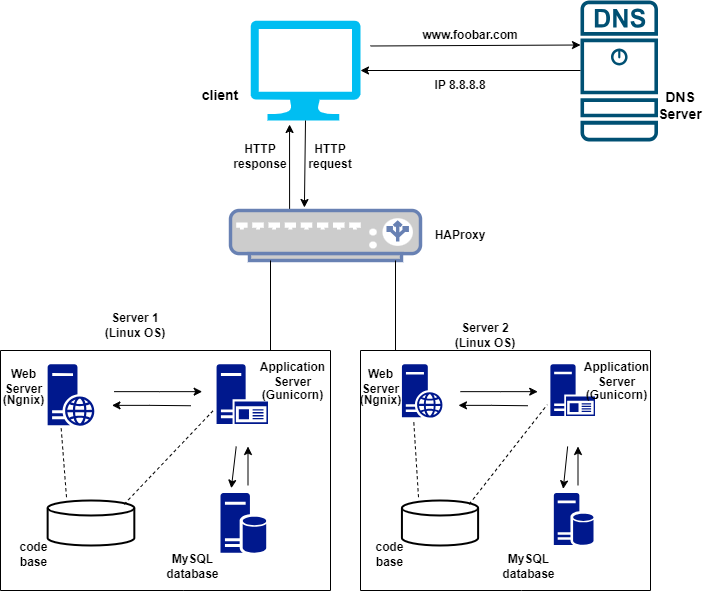

The diagram above was exported from draw.io. Its source (the exported page's mxGraphModel, read from the mxfile embedded in the PNG):
<mxGraphModel dx="1354" dy="600" grid="0" gridSize="10" guides="1" tooltips="1" connect="1" arrows="1" fold="1" page="1" pageScale="1" pageWidth="850" pageHeight="1100" math="0" shadow="0">
  <root>
    <mxCell id="0" />
    <mxCell id="1" parent="0" />
    <mxCell id="B-LBb-D4Yri2F2_4ZlOX-1" value="" style="verticalLabelPosition=bottom;html=1;verticalAlign=top;align=center;strokeColor=none;fillColor=#00BEF2;shape=mxgraph.azure.computer;pointerEvents=1;" parent="1" vertex="1">
      <mxGeometry x="280" y="30" width="110" height="100" as="geometry" />
    </mxCell>
    <mxCell id="B-LBb-D4Yri2F2_4ZlOX-2" value="" style="sketch=0;points=[[0.015,0.015,0],[0.985,0.015,0],[0.985,0.985,0],[0.015,0.985,0],[0.25,0,0],[0.5,0,0],[0.75,0,0],[1,0.25,0],[1,0.5,0],[1,0.75,0],[0.75,1,0],[0.5,1,0],[0.25,1,0],[0,0.75,0],[0,0.5,0],[0,0.25,0]];verticalLabelPosition=bottom;html=1;verticalAlign=top;aspect=fixed;align=center;pointerEvents=1;shape=mxgraph.cisco19.dns_server;fillColor=#005073;strokeColor=none;" parent="1" vertex="1">
      <mxGeometry x="610" y="10" width="77.5" height="140.91" as="geometry" />
    </mxCell>
    <mxCell id="B-LBb-D4Yri2F2_4ZlOX-24" value="" style="group" parent="1" vertex="1" connectable="0">
      <mxGeometry x="30" y="360" width="330" height="240" as="geometry" />
    </mxCell>
    <mxCell id="B-LBb-D4Yri2F2_4ZlOX-4" value="" style="sketch=0;aspect=fixed;pointerEvents=1;shadow=0;dashed=0;html=1;strokeColor=none;labelPosition=center;verticalLabelPosition=bottom;verticalAlign=top;align=center;fillColor=#00188D;shape=mxgraph.mscae.enterprise.application_server2" parent="B-LBb-D4Yri2F2_4ZlOX-24" vertex="1">
      <mxGeometry x="216.07142857142858" y="13.714285714285715" width="51.42857142857143" height="59.80000000000001" as="geometry" />
    </mxCell>
    <mxCell id="B-LBb-D4Yri2F2_4ZlOX-5" value="" style="sketch=0;aspect=fixed;pointerEvents=1;shadow=0;dashed=0;html=1;strokeColor=none;labelPosition=center;verticalLabelPosition=bottom;verticalAlign=top;align=center;fillColor=#00188D;shape=mxgraph.mscae.enterprise.web_server" parent="B-LBb-D4Yri2F2_4ZlOX-24" vertex="1">
      <mxGeometry x="47.14285714285714" y="13.714285714285715" width="46.80000000000001" height="61.57714285714287" as="geometry" />
    </mxCell>
    <mxCell id="B-LBb-D4Yri2F2_4ZlOX-6" value="" style="strokeWidth=2;html=1;shape=mxgraph.flowchart.database;whiteSpace=wrap;" parent="B-LBb-D4Yri2F2_4ZlOX-24" vertex="1">
      <mxGeometry x="47.14285714285714" y="150" width="86.68785714285715" height="45.00342857142857" as="geometry" />
    </mxCell>
    <mxCell id="B-LBb-D4Yri2F2_4ZlOX-8" value="" style="sketch=0;aspect=fixed;pointerEvents=1;shadow=0;dashed=0;html=1;strokeColor=none;labelPosition=center;verticalLabelPosition=bottom;verticalAlign=top;align=center;fillColor=#00188D;shape=mxgraph.mscae.enterprise.database_server" parent="B-LBb-D4Yri2F2_4ZlOX-24" vertex="1">
      <mxGeometry x="220" y="142.49828571428574" width="45.714285714285715" height="60.14857142857144" as="geometry" />
    </mxCell>
    <mxCell id="B-LBb-D4Yri2F2_4ZlOX-11" value="" style="endArrow=none;html=1;rounded=0;" parent="B-LBb-D4Yri2F2_4ZlOX-24" edge="1">
      <mxGeometry width="50" height="50" relative="1" as="geometry">
        <mxPoint as="sourcePoint" />
        <mxPoint x="330.00000000000006" as="targetPoint" />
      </mxGeometry>
    </mxCell>
    <mxCell id="B-LBb-D4Yri2F2_4ZlOX-12" value="" style="endArrow=none;html=1;rounded=0;" parent="B-LBb-D4Yri2F2_4ZlOX-24" edge="1">
      <mxGeometry width="50" height="50" relative="1" as="geometry">
        <mxPoint y="240.00000000000003" as="sourcePoint" />
        <mxPoint as="targetPoint" />
      </mxGeometry>
    </mxCell>
    <mxCell id="B-LBb-D4Yri2F2_4ZlOX-13" value="" style="endArrow=none;html=1;rounded=0;" parent="B-LBb-D4Yri2F2_4ZlOX-24" edge="1">
      <mxGeometry width="50" height="50" relative="1" as="geometry">
        <mxPoint y="240.00000000000003" as="sourcePoint" />
        <mxPoint x="330.00000000000006" y="240.00000000000003" as="targetPoint" />
        <Array as="points">
          <mxPoint x="183.33333333333337" y="240.00000000000003" />
        </Array>
      </mxGeometry>
    </mxCell>
    <mxCell id="B-LBb-D4Yri2F2_4ZlOX-14" value="" style="endArrow=none;html=1;rounded=0;" parent="B-LBb-D4Yri2F2_4ZlOX-24" edge="1">
      <mxGeometry width="50" height="50" relative="1" as="geometry">
        <mxPoint x="330.00000000000006" y="240.00000000000003" as="sourcePoint" />
        <mxPoint x="330.00000000000006" as="targetPoint" />
      </mxGeometry>
    </mxCell>
    <mxCell id="B-LBb-D4Yri2F2_4ZlOX-15" value="" style="endArrow=none;dashed=1;html=1;rounded=0;entryX=-0.07;entryY=0.78;entryDx=0;entryDy=0;entryPerimeter=0;exitX=0.883;exitY=0.083;exitDx=0;exitDy=0;exitPerimeter=0;" parent="B-LBb-D4Yri2F2_4ZlOX-24" source="B-LBb-D4Yri2F2_4ZlOX-6" target="B-LBb-D4Yri2F2_4ZlOX-4" edge="1">
      <mxGeometry width="50" height="50" relative="1" as="geometry">
        <mxPoint x="137.5" y="127.50000000000001" as="sourcePoint" />
        <mxPoint x="183.33333333333337" y="90" as="targetPoint" />
      </mxGeometry>
    </mxCell>
    <mxCell id="B-LBb-D4Yri2F2_4ZlOX-18" value="" style="endArrow=none;dashed=1;html=1;rounded=0;entryX=0.289;entryY=1.04;entryDx=0;entryDy=0;entryPerimeter=0;" parent="B-LBb-D4Yri2F2_4ZlOX-24" target="B-LBb-D4Yri2F2_4ZlOX-5" edge="1">
      <mxGeometry width="50" height="50" relative="1" as="geometry">
        <mxPoint x="66" y="146.74285714285713" as="sourcePoint" />
        <mxPoint x="100.83333333333334" y="90" as="targetPoint" />
      </mxGeometry>
    </mxCell>
    <mxCell id="B-LBb-D4Yri2F2_4ZlOX-19" value="" style="endArrow=classic;html=1;rounded=0;entryX=0.237;entryY=-0.08;entryDx=0;entryDy=0;entryPerimeter=0;" parent="B-LBb-D4Yri2F2_4ZlOX-24" target="B-LBb-D4Yri2F2_4ZlOX-8" edge="1">
      <mxGeometry width="50" height="50" relative="1" as="geometry">
        <mxPoint x="235.71428571428572" y="96" as="sourcePoint" />
        <mxPoint x="339.16666666666674" y="37.5" as="targetPoint" />
      </mxGeometry>
    </mxCell>
    <mxCell id="B-LBb-D4Yri2F2_4ZlOX-20" value="" style="endArrow=classic;html=1;rounded=0;" parent="B-LBb-D4Yri2F2_4ZlOX-24" edge="1">
      <mxGeometry width="50" height="50" relative="1" as="geometry">
        <mxPoint x="247.50000000000003" y="135" as="sourcePoint" />
        <mxPoint x="247.50000000000003" y="96" as="targetPoint" />
      </mxGeometry>
    </mxCell>
    <mxCell id="B-LBb-D4Yri2F2_4ZlOX-21" value="" style="endArrow=classic;html=1;rounded=0;" parent="B-LBb-D4Yri2F2_4ZlOX-24" edge="1">
      <mxGeometry width="50" height="50" relative="1" as="geometry">
        <mxPoint x="113.66666666666669" y="41.14628571428572" as="sourcePoint" />
        <mxPoint x="201.66666666666669" y="41.14628571428572" as="targetPoint" />
        <Array as="points">
          <mxPoint x="159.10714285714286" y="41.142857142857146" />
        </Array>
      </mxGeometry>
    </mxCell>
    <mxCell id="B-LBb-D4Yri2F2_4ZlOX-22" value="" style="endArrow=classic;html=1;rounded=0;" parent="B-LBb-D4Yri2F2_4ZlOX-24" edge="1">
      <mxGeometry width="50" height="50" relative="1" as="geometry">
        <mxPoint x="190.32357142857143" y="55.23514285714286" as="sourcePoint" />
        <mxPoint x="111.49023809523811" y="54.86014285714286" as="targetPoint" />
        <Array as="points">
          <mxPoint x="149.2857142857143" y="54.85714285714286" />
        </Array>
      </mxGeometry>
    </mxCell>
    <mxCell id="B-LBb-D4Yri2F2_4ZlOX-29" value="&lt;b&gt;code base&lt;/b&gt;" style="text;strokeColor=none;align=center;fillColor=none;html=1;verticalAlign=middle;whiteSpace=wrap;rounded=0;" parent="B-LBb-D4Yri2F2_4ZlOX-24" vertex="1">
      <mxGeometry x="9.821428571428573" y="194.10514285714282" width="47.14285714285714" height="20.571428571428573" as="geometry" />
    </mxCell>
    <mxCell id="B-LBb-D4Yri2F2_4ZlOX-30" value="&lt;b&gt;MySQL database&lt;/b&gt;" style="text;strokeColor=none;align=center;fillColor=none;html=1;verticalAlign=middle;whiteSpace=wrap;rounded=0;" parent="B-LBb-D4Yri2F2_4ZlOX-24" vertex="1">
      <mxGeometry x="168.92857142857147" y="205.71428571428572" width="47.14285714285714" height="20.571428571428573" as="geometry" />
    </mxCell>
    <mxCell id="B-LBb-D4Yri2F2_4ZlOX-31" value="&lt;b&gt;Application Server&lt;/b&gt;" style="text;strokeColor=none;align=center;fillColor=none;html=1;verticalAlign=middle;whiteSpace=wrap;rounded=0;" parent="B-LBb-D4Yri2F2_4ZlOX-24" vertex="1">
      <mxGeometry x="269.1071428571429" y="13.714285714285715" width="47.14285714285714" height="20.571428571428573" as="geometry" />
    </mxCell>
    <mxCell id="B-LBb-D4Yri2F2_4ZlOX-32" value="&lt;b&gt;Web Server&lt;/b&gt;" style="text;strokeColor=none;align=center;fillColor=none;html=1;verticalAlign=middle;whiteSpace=wrap;rounded=0;" parent="B-LBb-D4Yri2F2_4ZlOX-24" vertex="1">
      <mxGeometry y="20.571428571428573" width="47.14285714285714" height="20.571428571428573" as="geometry" />
    </mxCell>
    <mxCell id="42cerFRxnODnJm_p5zHk-1" value="&lt;b&gt;(Ngnix)&lt;/b&gt;" style="text;strokeColor=none;align=center;fillColor=none;html=1;verticalAlign=middle;whiteSpace=wrap;rounded=0;" parent="B-LBb-D4Yri2F2_4ZlOX-24" vertex="1">
      <mxGeometry y="39.31199999999999" width="47.14285714285714" height="20.571428571428573" as="geometry" />
    </mxCell>
    <mxCell id="42cerFRxnODnJm_p5zHk-2" value="&lt;b&gt;(Gunicorn)&lt;/b&gt;" style="text;strokeColor=none;align=center;fillColor=none;html=1;verticalAlign=middle;whiteSpace=wrap;rounded=0;" parent="B-LBb-D4Yri2F2_4ZlOX-24" vertex="1">
      <mxGeometry x="269.1071428571429" y="34.28571428571429" width="47.14285714285714" height="20.571428571428573" as="geometry" />
    </mxCell>
    <mxCell id="B-LBb-D4Yri2F2_4ZlOX-27" value="&lt;b&gt;&lt;font style=&quot;font-size: 14px;&quot;&gt;client&lt;/font&gt;&lt;/b&gt;" style="text;strokeColor=none;align=center;fillColor=none;html=1;verticalAlign=middle;whiteSpace=wrap;rounded=0;" parent="1" vertex="1">
      <mxGeometry x="220" y="90" width="60" height="30" as="geometry" />
    </mxCell>
    <mxCell id="B-LBb-D4Yri2F2_4ZlOX-28" value="&lt;font style=&quot;font-size: 14px;&quot;&gt;&lt;b&gt;DNS Server&lt;/b&gt;&lt;/font&gt;" style="text;strokeColor=none;align=center;fillColor=none;html=1;verticalAlign=middle;whiteSpace=wrap;rounded=0;" parent="1" vertex="1">
      <mxGeometry x="680" y="100" width="60" height="30" as="geometry" />
    </mxCell>
    <mxCell id="B-LBb-D4Yri2F2_4ZlOX-44" value="" style="endArrow=classic;html=1;rounded=0;entryX=0;entryY=0.213;entryDx=0;entryDy=0;entryPerimeter=0;exitX=1;exitY=0.21;exitDx=0;exitDy=0;exitPerimeter=0;" parent="1" edge="1">
      <mxGeometry width="50" height="50" relative="1" as="geometry">
        <mxPoint x="400" y="55.489999999999995" as="sourcePoint" />
        <mxPoint x="610" y="54.50382999999998" as="targetPoint" />
      </mxGeometry>
    </mxCell>
    <mxCell id="B-LBb-D4Yri2F2_4ZlOX-45" value="" style="endArrow=classic;html=1;rounded=0;entryX=1;entryY=0.5;entryDx=0;entryDy=0;entryPerimeter=0;exitX=0;exitY=0.5;exitDx=0;exitDy=0;exitPerimeter=0;" parent="1" target="B-LBb-D4Yri2F2_4ZlOX-1" edge="1">
      <mxGeometry width="50" height="50" relative="1" as="geometry">
        <mxPoint x="610" y="79.99500000000005" as="sourcePoint" />
        <mxPoint x="391.98" y="89.54" as="targetPoint" />
      </mxGeometry>
    </mxCell>
    <mxCell id="B-LBb-D4Yri2F2_4ZlOX-46" value="&lt;b&gt;www.foobar.com&lt;/b&gt;" style="text;strokeColor=none;align=center;fillColor=none;html=1;verticalAlign=middle;whiteSpace=wrap;rounded=0;" parent="1" vertex="1">
      <mxGeometry x="470" y="30" width="60" height="30" as="geometry" />
    </mxCell>
    <mxCell id="B-LBb-D4Yri2F2_4ZlOX-47" value="&lt;b&gt;IP 8.8.8.8&lt;/b&gt;" style="text;strokeColor=none;align=center;fillColor=none;html=1;verticalAlign=middle;whiteSpace=wrap;rounded=0;" parent="1" vertex="1">
      <mxGeometry x="460" y="80" width="60" height="30" as="geometry" />
    </mxCell>
    <mxCell id="B-LBb-D4Yri2F2_4ZlOX-48" value="&lt;b&gt;HTTP request&lt;/b&gt;" style="text;strokeColor=none;align=center;fillColor=none;html=1;verticalAlign=middle;whiteSpace=wrap;rounded=0;" parent="1" vertex="1">
      <mxGeometry x="330" y="150.91" width="60" height="30" as="geometry" />
    </mxCell>
    <mxCell id="B-LBb-D4Yri2F2_4ZlOX-49" value="" style="endArrow=classic;html=1;rounded=0;exitX=0.5;exitY=1;exitDx=0;exitDy=0;exitPerimeter=0;entryX=0.389;entryY=-0.06;entryDx=0;entryDy=0;entryPerimeter=0;" parent="1" source="B-LBb-D4Yri2F2_4ZlOX-1" target="oXlCGbfulxOShCau51b1-24" edge="1">
      <mxGeometry width="50" height="50" relative="1" as="geometry">
        <mxPoint x="144.5" y="130" as="sourcePoint" />
        <mxPoint x="145" y="210" as="targetPoint" />
      </mxGeometry>
    </mxCell>
    <mxCell id="B-LBb-D4Yri2F2_4ZlOX-50" value="" style="endArrow=classic;html=1;rounded=0;entryX=0.355;entryY=1.04;entryDx=0;entryDy=0;entryPerimeter=0;exitX=0.311;exitY=-0.02;exitDx=0;exitDy=0;exitPerimeter=0;" parent="1" source="oXlCGbfulxOShCau51b1-24" target="B-LBb-D4Yri2F2_4ZlOX-1" edge="1">
      <mxGeometry width="50" height="50" relative="1" as="geometry">
        <mxPoint x="319" y="210" as="sourcePoint" />
        <mxPoint x="130" y="135.46" as="targetPoint" />
      </mxGeometry>
    </mxCell>
    <mxCell id="B-LBb-D4Yri2F2_4ZlOX-51" value="&lt;b&gt;HTTP response&lt;/b&gt;" style="text;strokeColor=none;align=center;fillColor=none;html=1;verticalAlign=middle;whiteSpace=wrap;rounded=0;" parent="1" vertex="1">
      <mxGeometry x="260" y="150.91" width="60" height="30" as="geometry" />
    </mxCell>
    <mxCell id="B-LBb-D4Yri2F2_4ZlOX-52" value="&lt;b&gt;Server 1 (Linux OS)&lt;/b&gt;" style="text;strokeColor=none;align=center;fillColor=none;html=1;verticalAlign=middle;whiteSpace=wrap;rounded=0;" parent="1" vertex="1">
      <mxGeometry x="130" y="320" width="70" height="30" as="geometry" />
    </mxCell>
    <mxCell id="oXlCGbfulxOShCau51b1-1" value="" style="group" parent="1" vertex="1" connectable="0">
      <mxGeometry x="390" y="360" width="290" height="240" as="geometry" />
    </mxCell>
    <mxCell id="oXlCGbfulxOShCau51b1-2" value="" style="sketch=0;aspect=fixed;pointerEvents=1;shadow=0;dashed=0;html=1;strokeColor=none;labelPosition=center;verticalLabelPosition=bottom;verticalAlign=top;align=center;fillColor=#00188D;shape=mxgraph.mscae.enterprise.application_server2" parent="oXlCGbfulxOShCau51b1-1" vertex="1">
      <mxGeometry x="189.88095238095238" y="13.714285714285712" width="44.64285714285714" height="51.90972222222222" as="geometry" />
    </mxCell>
    <mxCell id="oXlCGbfulxOShCau51b1-3" value="" style="sketch=0;aspect=fixed;pointerEvents=1;shadow=0;dashed=0;html=1;strokeColor=none;labelPosition=center;verticalLabelPosition=bottom;verticalAlign=top;align=center;fillColor=#00188D;shape=mxgraph.mscae.enterprise.web_server" parent="oXlCGbfulxOShCau51b1-1" vertex="1">
      <mxGeometry x="41.42857142857143" y="13.714285714285712" width="40.625" height="53.45238095238095" as="geometry" />
    </mxCell>
    <mxCell id="oXlCGbfulxOShCau51b1-4" value="" style="strokeWidth=2;html=1;shape=mxgraph.flowchart.database;whiteSpace=wrap;" parent="oXlCGbfulxOShCau51b1-1" vertex="1">
      <mxGeometry x="41.42857142857143" y="150" width="76.18023809523811" height="45.003428571428564" as="geometry" />
    </mxCell>
    <mxCell id="oXlCGbfulxOShCau51b1-5" value="" style="sketch=0;aspect=fixed;pointerEvents=1;shadow=0;dashed=0;html=1;strokeColor=none;labelPosition=center;verticalLabelPosition=bottom;verticalAlign=top;align=center;fillColor=#00188D;shape=mxgraph.mscae.enterprise.database_server" parent="oXlCGbfulxOShCau51b1-1" vertex="1">
      <mxGeometry x="193.33333333333334" y="142.49828571428571" width="39.682539682539684" height="52.21230158730158" as="geometry" />
    </mxCell>
    <mxCell id="oXlCGbfulxOShCau51b1-6" value="" style="endArrow=none;html=1;rounded=0;" parent="oXlCGbfulxOShCau51b1-1" edge="1">
      <mxGeometry width="50" height="50" relative="1" as="geometry">
        <mxPoint as="sourcePoint" />
        <mxPoint x="290" as="targetPoint" />
      </mxGeometry>
    </mxCell>
    <mxCell id="oXlCGbfulxOShCau51b1-7" value="" style="endArrow=none;html=1;rounded=0;" parent="oXlCGbfulxOShCau51b1-1" edge="1">
      <mxGeometry width="50" height="50" relative="1" as="geometry">
        <mxPoint y="240" as="sourcePoint" />
        <mxPoint as="targetPoint" />
      </mxGeometry>
    </mxCell>
    <mxCell id="oXlCGbfulxOShCau51b1-8" value="" style="endArrow=none;html=1;rounded=0;" parent="oXlCGbfulxOShCau51b1-1" edge="1">
      <mxGeometry width="50" height="50" relative="1" as="geometry">
        <mxPoint y="240" as="sourcePoint" />
        <mxPoint x="290" y="240" as="targetPoint" />
        <Array as="points">
          <mxPoint x="161.11111111111111" y="240" />
        </Array>
      </mxGeometry>
    </mxCell>
    <mxCell id="oXlCGbfulxOShCau51b1-9" value="" style="endArrow=none;html=1;rounded=0;" parent="oXlCGbfulxOShCau51b1-1" edge="1">
      <mxGeometry width="50" height="50" relative="1" as="geometry">
        <mxPoint x="290" y="240" as="sourcePoint" />
        <mxPoint x="290" as="targetPoint" />
      </mxGeometry>
    </mxCell>
    <mxCell id="oXlCGbfulxOShCau51b1-10" value="" style="endArrow=none;dashed=1;html=1;rounded=0;entryX=-0.07;entryY=0.78;entryDx=0;entryDy=0;entryPerimeter=0;exitX=0.883;exitY=0.083;exitDx=0;exitDy=0;exitPerimeter=0;" parent="oXlCGbfulxOShCau51b1-1" source="oXlCGbfulxOShCau51b1-4" target="oXlCGbfulxOShCau51b1-2" edge="1">
      <mxGeometry width="50" height="50" relative="1" as="geometry">
        <mxPoint x="120.83333333333334" y="127.5" as="sourcePoint" />
        <mxPoint x="161.11111111111111" y="90" as="targetPoint" />
      </mxGeometry>
    </mxCell>
    <mxCell id="oXlCGbfulxOShCau51b1-11" value="" style="endArrow=none;dashed=1;html=1;rounded=0;entryX=0.289;entryY=1.04;entryDx=0;entryDy=0;entryPerimeter=0;" parent="oXlCGbfulxOShCau51b1-1" target="oXlCGbfulxOShCau51b1-3" edge="1">
      <mxGeometry width="50" height="50" relative="1" as="geometry">
        <mxPoint x="58.00000000000001" y="146.7428571428571" as="sourcePoint" />
        <mxPoint x="88.61111111111111" y="90" as="targetPoint" />
      </mxGeometry>
    </mxCell>
    <mxCell id="oXlCGbfulxOShCau51b1-12" value="" style="endArrow=classic;html=1;rounded=0;entryX=0.237;entryY=-0.08;entryDx=0;entryDy=0;entryPerimeter=0;" parent="oXlCGbfulxOShCau51b1-1" target="oXlCGbfulxOShCau51b1-5" edge="1">
      <mxGeometry width="50" height="50" relative="1" as="geometry">
        <mxPoint x="207.1428571428572" y="96" as="sourcePoint" />
        <mxPoint x="298.0555555555556" y="37.5" as="targetPoint" />
      </mxGeometry>
    </mxCell>
    <mxCell id="oXlCGbfulxOShCau51b1-13" value="" style="endArrow=classic;html=1;rounded=0;" parent="oXlCGbfulxOShCau51b1-1" edge="1">
      <mxGeometry width="50" height="50" relative="1" as="geometry">
        <mxPoint x="217.50000000000003" y="135" as="sourcePoint" />
        <mxPoint x="217.50000000000003" y="96" as="targetPoint" />
      </mxGeometry>
    </mxCell>
    <mxCell id="oXlCGbfulxOShCau51b1-14" value="" style="endArrow=classic;html=1;rounded=0;" parent="oXlCGbfulxOShCau51b1-1" edge="1">
      <mxGeometry width="50" height="50" relative="1" as="geometry">
        <mxPoint x="99.88888888888893" y="41.14628571428572" as="sourcePoint" />
        <mxPoint x="177.22222222222223" y="41.14628571428572" as="targetPoint" />
        <Array as="points">
          <mxPoint x="139.82142857142858" y="41.14285714285714" />
        </Array>
      </mxGeometry>
    </mxCell>
    <mxCell id="oXlCGbfulxOShCau51b1-15" value="" style="endArrow=classic;html=1;rounded=0;" parent="oXlCGbfulxOShCau51b1-1" edge="1">
      <mxGeometry width="50" height="50" relative="1" as="geometry">
        <mxPoint x="167.25404761904764" y="55.23514285714285" as="sourcePoint" />
        <mxPoint x="97.97626984126985" y="54.86014285714285" as="targetPoint" />
        <Array as="points">
          <mxPoint x="131.1904761904762" y="54.85714285714285" />
        </Array>
      </mxGeometry>
    </mxCell>
    <mxCell id="oXlCGbfulxOShCau51b1-16" value="&lt;b&gt;code base&lt;/b&gt;" style="text;strokeColor=none;align=center;fillColor=none;html=1;verticalAlign=middle;whiteSpace=wrap;rounded=0;" parent="oXlCGbfulxOShCau51b1-1" vertex="1">
      <mxGeometry x="8.630952380952381" y="194.10514285714282" width="41.42857142857143" height="20.57142857142857" as="geometry" />
    </mxCell>
    <mxCell id="oXlCGbfulxOShCau51b1-17" value="&lt;b&gt;MySQL database&lt;/b&gt;" style="text;strokeColor=none;align=center;fillColor=none;html=1;verticalAlign=middle;whiteSpace=wrap;rounded=0;" parent="oXlCGbfulxOShCau51b1-1" vertex="1">
      <mxGeometry x="148.45238095238096" y="205.7142857142857" width="41.42857142857143" height="20.57142857142857" as="geometry" />
    </mxCell>
    <mxCell id="oXlCGbfulxOShCau51b1-18" value="&lt;b&gt;Application Server&lt;/b&gt;" style="text;strokeColor=none;align=center;fillColor=none;html=1;verticalAlign=middle;whiteSpace=wrap;rounded=0;" parent="oXlCGbfulxOShCau51b1-1" vertex="1">
      <mxGeometry x="236.48809523809524" y="13.714285714285712" width="41.42857142857143" height="20.57142857142857" as="geometry" />
    </mxCell>
    <mxCell id="oXlCGbfulxOShCau51b1-19" value="&lt;b&gt;Web Server&lt;/b&gt;" style="text;strokeColor=none;align=center;fillColor=none;html=1;verticalAlign=middle;whiteSpace=wrap;rounded=0;" parent="oXlCGbfulxOShCau51b1-1" vertex="1">
      <mxGeometry y="20.57142857142857" width="41.42857142857143" height="20.57142857142857" as="geometry" />
    </mxCell>
    <mxCell id="oXlCGbfulxOShCau51b1-20" value="&lt;b&gt;(Ngnix)&lt;/b&gt;" style="text;strokeColor=none;align=center;fillColor=none;html=1;verticalAlign=middle;whiteSpace=wrap;rounded=0;" parent="oXlCGbfulxOShCau51b1-1" vertex="1">
      <mxGeometry y="39.31199999999999" width="41.42857142857143" height="20.57142857142857" as="geometry" />
    </mxCell>
    <mxCell id="oXlCGbfulxOShCau51b1-21" value="&lt;b&gt;(Gunicorn)&lt;/b&gt;" style="text;strokeColor=none;align=center;fillColor=none;html=1;verticalAlign=middle;whiteSpace=wrap;rounded=0;" parent="oXlCGbfulxOShCau51b1-1" vertex="1">
      <mxGeometry x="236.48809523809524" y="34.285714285714285" width="41.42857142857143" height="20.57142857142857" as="geometry" />
    </mxCell>
    <mxCell id="oXlCGbfulxOShCau51b1-22" value="&lt;b&gt;Server 2 (Linux OS)&lt;/b&gt;" style="text;strokeColor=none;align=center;fillColor=none;html=1;verticalAlign=middle;whiteSpace=wrap;rounded=0;" parent="1" vertex="1">
      <mxGeometry x="480" y="330" width="70" height="30" as="geometry" />
    </mxCell>
    <mxCell id="oXlCGbfulxOShCau51b1-24" value="" style="fontColor=#0066CC;verticalAlign=top;verticalLabelPosition=bottom;labelPosition=center;align=center;html=1;outlineConnect=0;fillColor=#CCCCCC;strokeColor=#6881B3;gradientColor=none;gradientDirection=north;strokeWidth=2;shape=mxgraph.networks.load_balancer;" parent="1" vertex="1">
      <mxGeometry x="260" y="220" width="190" height="50" as="geometry" />
    </mxCell>
    <mxCell id="oXlCGbfulxOShCau51b1-28" value="" style="endArrow=none;html=1;rounded=0;" parent="1" edge="1">
      <mxGeometry width="50" height="50" relative="1" as="geometry">
        <mxPoint x="300" y="360" as="sourcePoint" />
        <mxPoint x="300" y="270" as="targetPoint" />
      </mxGeometry>
    </mxCell>
    <mxCell id="oXlCGbfulxOShCau51b1-29" value="" style="endArrow=none;html=1;rounded=0;" parent="1" edge="1">
      <mxGeometry width="50" height="50" relative="1" as="geometry">
        <mxPoint x="425" y="360" as="sourcePoint" />
        <mxPoint x="425" y="270" as="targetPoint" />
      </mxGeometry>
    </mxCell>
    <mxCell id="oXlCGbfulxOShCau51b1-30" value="&lt;b&gt;HAProxy&lt;/b&gt;" style="text;strokeColor=none;align=center;fillColor=none;html=1;verticalAlign=middle;whiteSpace=wrap;rounded=0;" parent="1" vertex="1">
      <mxGeometry x="440" y="230" width="100" height="30" as="geometry" />
    </mxCell>
  </root>
</mxGraphModel>